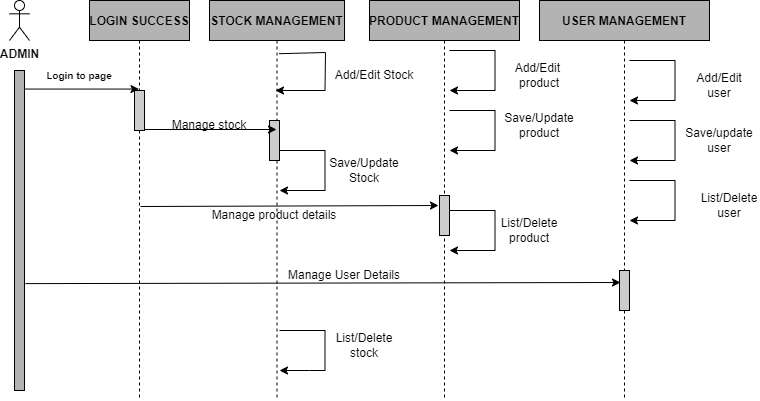

The diagram above was exported from draw.io. Its source (the exported page's mxGraphModel, read from the mxfile embedded in the PNG):
<mxGraphModel dx="868" dy="431" grid="1" gridSize="10" guides="1" tooltips="1" connect="1" arrows="1" fold="1" page="1" pageScale="1" pageWidth="850" pageHeight="1100" math="0" shadow="0">
  <root>
    <mxCell id="0" />
    <mxCell id="1" parent="0" />
    <mxCell id="iJ_8iXGQgwoX6nb-vmch-1" value="LOGIN SUCCESS" style="shape=umlLifeline;perimeter=lifelinePerimeter;container=1;collapsible=0;recursiveResize=0;rounded=0;shadow=0;strokeWidth=1;fontStyle=1;fillColor=#B3B3B3;" vertex="1" parent="1">
      <mxGeometry x="120" y="80" width="100" height="400" as="geometry" />
    </mxCell>
    <mxCell id="iJ_8iXGQgwoX6nb-vmch-2" value="" style="points=[];perimeter=orthogonalPerimeter;rounded=0;shadow=0;strokeWidth=1;fillColor=#CCCCCC;" vertex="1" parent="iJ_8iXGQgwoX6nb-vmch-1">
      <mxGeometry x="45" y="90" width="10" height="40" as="geometry" />
    </mxCell>
    <mxCell id="iJ_8iXGQgwoX6nb-vmch-3" value="STOCK MANAGEMENT" style="shape=umlLifeline;perimeter=lifelinePerimeter;container=1;collapsible=0;recursiveResize=0;rounded=0;shadow=0;strokeWidth=1;fontStyle=1;fillColor=#B3B3B3;" vertex="1" parent="1">
      <mxGeometry x="240" y="80" width="135" height="400" as="geometry" />
    </mxCell>
    <mxCell id="iJ_8iXGQgwoX6nb-vmch-4" value="" style="points=[];perimeter=orthogonalPerimeter;rounded=0;shadow=0;strokeWidth=1;fillColor=#CCCCCC;" vertex="1" parent="iJ_8iXGQgwoX6nb-vmch-3">
      <mxGeometry x="60" y="120" width="10" height="40" as="geometry" />
    </mxCell>
    <mxCell id="iJ_8iXGQgwoX6nb-vmch-36" value="" style="endArrow=classic;html=1;rounded=0;fontSize=10;startArrow=none;exitX=1;exitY=0.75;exitDx=0;exitDy=0;exitPerimeter=0;" edge="1" parent="iJ_8iXGQgwoX6nb-vmch-3" source="iJ_8iXGQgwoX6nb-vmch-4">
      <mxGeometry width="50" height="50" relative="1" as="geometry">
        <mxPoint x="75.5" y="150" as="sourcePoint" />
        <mxPoint x="70" y="190" as="targetPoint" />
        <Array as="points">
          <mxPoint x="115.5" y="150" />
          <mxPoint x="115.5" y="190" />
        </Array>
      </mxGeometry>
    </mxCell>
    <mxCell id="iJ_8iXGQgwoX6nb-vmch-37" value="" style="endArrow=classic;html=1;rounded=0;fontSize=10;startArrow=none;exitX=0.515;exitY=0.133;exitDx=0;exitDy=0;exitPerimeter=0;" edge="1" parent="iJ_8iXGQgwoX6nb-vmch-3" source="iJ_8iXGQgwoX6nb-vmch-3">
      <mxGeometry width="50" height="50" relative="1" as="geometry">
        <mxPoint x="75.5" y="50" as="sourcePoint" />
        <mxPoint x="66" y="90" as="targetPoint" />
        <Array as="points">
          <mxPoint x="116" y="52" />
          <mxPoint x="115.5" y="90" />
        </Array>
      </mxGeometry>
    </mxCell>
    <mxCell id="iJ_8iXGQgwoX6nb-vmch-49" value="Manage product details" style="text;html=1;strokeColor=none;fillColor=none;align=center;verticalAlign=middle;whiteSpace=wrap;rounded=0;" vertex="1" parent="iJ_8iXGQgwoX6nb-vmch-3">
      <mxGeometry x="-5" y="200" width="140" height="30" as="geometry" />
    </mxCell>
    <mxCell id="iJ_8iXGQgwoX6nb-vmch-53" value="Manage stock" style="text;html=1;strokeColor=none;fillColor=none;align=center;verticalAlign=middle;whiteSpace=wrap;rounded=0;" vertex="1" parent="iJ_8iXGQgwoX6nb-vmch-3">
      <mxGeometry x="-40" y="110" width="80" height="30" as="geometry" />
    </mxCell>
    <mxCell id="iJ_8iXGQgwoX6nb-vmch-43" value="" style="endArrow=classic;html=1;rounded=0;fontSize=10;startArrow=none;exitX=1;exitY=0.75;exitDx=0;exitDy=0;exitPerimeter=0;" edge="1" parent="iJ_8iXGQgwoX6nb-vmch-3">
      <mxGeometry width="50" height="50" relative="1" as="geometry">
        <mxPoint x="70" y="330" as="sourcePoint" />
        <mxPoint x="70" y="370" as="targetPoint" />
        <Array as="points">
          <mxPoint x="115.5" y="330" />
          <mxPoint x="115.5" y="370" />
          <mxPoint x="100" y="370" />
        </Array>
      </mxGeometry>
    </mxCell>
    <mxCell id="iJ_8iXGQgwoX6nb-vmch-6" value="PRODUCT MANAGEMENT" style="shape=umlLifeline;perimeter=lifelinePerimeter;container=1;collapsible=0;recursiveResize=0;rounded=0;shadow=0;strokeWidth=1;fontStyle=1;fillColor=#B3B3B3;" vertex="1" parent="1">
      <mxGeometry x="400" y="80" width="150" height="400" as="geometry" />
    </mxCell>
    <mxCell id="iJ_8iXGQgwoX6nb-vmch-7" value="" style="points=[];perimeter=orthogonalPerimeter;rounded=0;shadow=0;strokeWidth=1;fillColor=#CCCCCC;" vertex="1" parent="iJ_8iXGQgwoX6nb-vmch-6">
      <mxGeometry x="70" y="195" width="10" height="40" as="geometry" />
    </mxCell>
    <mxCell id="iJ_8iXGQgwoX6nb-vmch-35" value="" style="endArrow=none;html=1;rounded=0;fontSize=10;" edge="1" parent="iJ_8iXGQgwoX6nb-vmch-6" source="iJ_8iXGQgwoX6nb-vmch-6" target="iJ_8iXGQgwoX6nb-vmch-7">
      <mxGeometry width="50" height="50" relative="1" as="geometry">
        <mxPoint x="74.5" y="200" as="sourcePoint" />
        <mxPoint x="74.5" y="240" as="targetPoint" />
        <Array as="points" />
      </mxGeometry>
    </mxCell>
    <mxCell id="iJ_8iXGQgwoX6nb-vmch-41" value="" style="endArrow=classic;html=1;rounded=0;fontSize=10;startArrow=none;exitX=1;exitY=0.75;exitDx=0;exitDy=0;exitPerimeter=0;" edge="1" parent="iJ_8iXGQgwoX6nb-vmch-6">
      <mxGeometry width="50" height="50" relative="1" as="geometry">
        <mxPoint x="80" y="50" as="sourcePoint" />
        <mxPoint x="80" y="90" as="targetPoint" />
        <Array as="points">
          <mxPoint x="125.5" y="50" />
          <mxPoint x="125.5" y="90" />
        </Array>
      </mxGeometry>
    </mxCell>
    <mxCell id="iJ_8iXGQgwoX6nb-vmch-44" value="" style="endArrow=classic;html=1;rounded=0;fontSize=10;startArrow=none;exitX=1;exitY=0.75;exitDx=0;exitDy=0;exitPerimeter=0;" edge="1" parent="iJ_8iXGQgwoX6nb-vmch-6">
      <mxGeometry width="50" height="50" relative="1" as="geometry">
        <mxPoint x="80" y="110" as="sourcePoint" />
        <mxPoint x="80" y="150" as="targetPoint" />
        <Array as="points">
          <mxPoint x="125.5" y="110" />
          <mxPoint x="125.5" y="150" />
        </Array>
      </mxGeometry>
    </mxCell>
    <mxCell id="iJ_8iXGQgwoX6nb-vmch-45" value="" style="endArrow=classic;html=1;rounded=0;fontSize=10;startArrow=none;exitX=1;exitY=0.75;exitDx=0;exitDy=0;exitPerimeter=0;" edge="1" parent="iJ_8iXGQgwoX6nb-vmch-6">
      <mxGeometry width="50" height="50" relative="1" as="geometry">
        <mxPoint x="80" y="210" as="sourcePoint" />
        <mxPoint x="80" y="250" as="targetPoint" />
        <Array as="points">
          <mxPoint x="125.5" y="210" />
          <mxPoint x="125.5" y="250" />
        </Array>
      </mxGeometry>
    </mxCell>
    <mxCell id="iJ_8iXGQgwoX6nb-vmch-8" value="" style="points=[];perimeter=orthogonalPerimeter;rounded=0;shadow=0;strokeWidth=1;fillColor=#B3B3B3;" vertex="1" parent="1">
      <mxGeometry x="45" y="150" width="10" height="320" as="geometry" />
    </mxCell>
    <mxCell id="iJ_8iXGQgwoX6nb-vmch-9" value="&lt;b&gt;ADMIN&lt;/b&gt;" style="shape=umlActor;verticalLabelPosition=bottom;verticalAlign=top;html=1;outlineConnect=0;" vertex="1" parent="1">
      <mxGeometry x="40" y="80" width="20" height="40" as="geometry" />
    </mxCell>
    <mxCell id="iJ_8iXGQgwoX6nb-vmch-10" value="" style="endArrow=classic;html=1;rounded=0;exitX=1.1;exitY=0.058;exitDx=0;exitDy=0;exitPerimeter=0;" edge="1" parent="1" source="iJ_8iXGQgwoX6nb-vmch-8" target="iJ_8iXGQgwoX6nb-vmch-1">
      <mxGeometry width="50" height="50" relative="1" as="geometry">
        <mxPoint x="100" y="410" as="sourcePoint" />
        <mxPoint x="150" y="360" as="targetPoint" />
      </mxGeometry>
    </mxCell>
    <mxCell id="iJ_8iXGQgwoX6nb-vmch-11" value="&lt;font style=&quot;font-size: 10px;&quot;&gt;&lt;b&gt;Login to page&lt;/b&gt;&lt;/font&gt;" style="text;html=1;strokeColor=none;fillColor=none;align=center;verticalAlign=middle;whiteSpace=wrap;rounded=0;" vertex="1" parent="1">
      <mxGeometry x="70" y="140" width="80" height="30" as="geometry" />
    </mxCell>
    <mxCell id="iJ_8iXGQgwoX6nb-vmch-12" value="USER MANAGEMENT" style="shape=umlLifeline;perimeter=lifelinePerimeter;container=1;collapsible=0;recursiveResize=0;rounded=0;shadow=0;strokeWidth=1;fontStyle=1;fillColor=#B3B3B3;" vertex="1" parent="1">
      <mxGeometry x="570" y="80" width="170" height="400" as="geometry" />
    </mxCell>
    <mxCell id="iJ_8iXGQgwoX6nb-vmch-13" value="" style="points=[];perimeter=orthogonalPerimeter;rounded=0;shadow=0;strokeWidth=1;fillColor=#CCCCCC;" vertex="1" parent="iJ_8iXGQgwoX6nb-vmch-12">
      <mxGeometry x="80" y="270" width="10" height="40" as="geometry" />
    </mxCell>
    <mxCell id="iJ_8iXGQgwoX6nb-vmch-46" value="" style="endArrow=classic;html=1;rounded=0;fontSize=10;startArrow=none;exitX=1;exitY=0.75;exitDx=0;exitDy=0;exitPerimeter=0;" edge="1" parent="iJ_8iXGQgwoX6nb-vmch-12">
      <mxGeometry width="50" height="50" relative="1" as="geometry">
        <mxPoint x="90" y="60" as="sourcePoint" />
        <mxPoint x="90" y="100" as="targetPoint" />
        <Array as="points">
          <mxPoint x="135.5" y="60" />
          <mxPoint x="135.5" y="100" />
        </Array>
      </mxGeometry>
    </mxCell>
    <mxCell id="iJ_8iXGQgwoX6nb-vmch-47" value="" style="endArrow=classic;html=1;rounded=0;fontSize=10;startArrow=none;exitX=1;exitY=0.75;exitDx=0;exitDy=0;exitPerimeter=0;" edge="1" parent="iJ_8iXGQgwoX6nb-vmch-12">
      <mxGeometry width="50" height="50" relative="1" as="geometry">
        <mxPoint x="90" y="120" as="sourcePoint" />
        <mxPoint x="90" y="160" as="targetPoint" />
        <Array as="points">
          <mxPoint x="135.5" y="120" />
          <mxPoint x="135.5" y="160" />
        </Array>
      </mxGeometry>
    </mxCell>
    <mxCell id="iJ_8iXGQgwoX6nb-vmch-48" value="" style="endArrow=classic;html=1;rounded=0;fontSize=10;startArrow=none;exitX=1;exitY=0.75;exitDx=0;exitDy=0;exitPerimeter=0;" edge="1" parent="iJ_8iXGQgwoX6nb-vmch-12">
      <mxGeometry width="50" height="50" relative="1" as="geometry">
        <mxPoint x="90" y="180" as="sourcePoint" />
        <mxPoint x="90" y="220" as="targetPoint" />
        <Array as="points">
          <mxPoint x="135.5" y="180" />
          <mxPoint x="135.5" y="220" />
        </Array>
      </mxGeometry>
    </mxCell>
    <mxCell id="iJ_8iXGQgwoX6nb-vmch-16" value="" style="endArrow=classic;html=1;rounded=0;fontSize=10;exitX=0.51;exitY=0.515;exitDx=0;exitDy=0;exitPerimeter=0;entryX=-0.1;entryY=0.25;entryDx=0;entryDy=0;entryPerimeter=0;" edge="1" parent="1" source="iJ_8iXGQgwoX6nb-vmch-1" target="iJ_8iXGQgwoX6nb-vmch-7">
      <mxGeometry width="50" height="50" relative="1" as="geometry">
        <mxPoint x="390" y="310" as="sourcePoint" />
        <mxPoint x="510" y="259" as="targetPoint" />
        <Array as="points" />
      </mxGeometry>
    </mxCell>
    <mxCell id="iJ_8iXGQgwoX6nb-vmch-39" value="Add/Edit Stock" style="text;html=1;strokeColor=none;fillColor=none;align=center;verticalAlign=middle;whiteSpace=wrap;rounded=0;" vertex="1" parent="1">
      <mxGeometry x="360" y="140" width="90" height="30" as="geometry" />
    </mxCell>
    <mxCell id="iJ_8iXGQgwoX6nb-vmch-40" value="Save/Update Stock" style="text;html=1;strokeColor=none;fillColor=none;align=center;verticalAlign=middle;whiteSpace=wrap;rounded=0;" vertex="1" parent="1">
      <mxGeometry x="365" y="235" width="60" height="30" as="geometry" />
    </mxCell>
    <mxCell id="iJ_8iXGQgwoX6nb-vmch-42" value="" style="endArrow=classic;html=1;rounded=0;exitX=1.1;exitY=0.666;exitDx=0;exitDy=0;exitPerimeter=0;entryX=0.1;entryY=0.3;entryDx=0;entryDy=0;entryPerimeter=0;" edge="1" parent="1" source="iJ_8iXGQgwoX6nb-vmch-8" target="iJ_8iXGQgwoX6nb-vmch-13">
      <mxGeometry width="50" height="50" relative="1" as="geometry">
        <mxPoint x="360" y="400" as="sourcePoint" />
        <mxPoint x="410" y="350" as="targetPoint" />
      </mxGeometry>
    </mxCell>
    <mxCell id="iJ_8iXGQgwoX6nb-vmch-50" value="" style="endArrow=classic;html=1;rounded=0;exitX=1;exitY=0.975;exitDx=0;exitDy=0;exitPerimeter=0;" edge="1" parent="1" source="iJ_8iXGQgwoX6nb-vmch-2" target="iJ_8iXGQgwoX6nb-vmch-3">
      <mxGeometry width="50" height="50" relative="1" as="geometry">
        <mxPoint x="210" y="250" as="sourcePoint" />
        <mxPoint x="260" y="200" as="targetPoint" />
      </mxGeometry>
    </mxCell>
    <mxCell id="iJ_8iXGQgwoX6nb-vmch-54" value="Manage User Details" style="text;html=1;strokeColor=none;fillColor=none;align=center;verticalAlign=middle;whiteSpace=wrap;rounded=0;" vertex="1" parent="1">
      <mxGeometry x="270" y="340" width="210" height="30" as="geometry" />
    </mxCell>
    <mxCell id="iJ_8iXGQgwoX6nb-vmch-55" value="List/Delete stock" style="text;html=1;strokeColor=none;fillColor=none;align=center;verticalAlign=middle;whiteSpace=wrap;rounded=0;" vertex="1" parent="1">
      <mxGeometry x="365" y="410" width="60" height="30" as="geometry" />
    </mxCell>
    <mxCell id="iJ_8iXGQgwoX6nb-vmch-57" value="Add/Edit&amp;nbsp; product" style="text;html=1;strokeColor=none;fillColor=none;align=center;verticalAlign=middle;whiteSpace=wrap;rounded=0;" vertex="1" parent="1">
      <mxGeometry x="540" y="140" width="60" height="30" as="geometry" />
    </mxCell>
    <mxCell id="iJ_8iXGQgwoX6nb-vmch-58" value="Save/Update product" style="text;html=1;strokeColor=none;fillColor=none;align=center;verticalAlign=middle;whiteSpace=wrap;rounded=0;" vertex="1" parent="1">
      <mxGeometry x="540" y="190" width="60" height="30" as="geometry" />
    </mxCell>
    <mxCell id="iJ_8iXGQgwoX6nb-vmch-60" value="List/Delete product" style="text;html=1;strokeColor=none;fillColor=none;align=center;verticalAlign=middle;whiteSpace=wrap;rounded=0;" vertex="1" parent="1">
      <mxGeometry x="530" y="295" width="60" height="30" as="geometry" />
    </mxCell>
    <mxCell id="iJ_8iXGQgwoX6nb-vmch-61" value="Add/Edit user" style="text;html=1;strokeColor=none;fillColor=none;align=center;verticalAlign=middle;whiteSpace=wrap;rounded=0;" vertex="1" parent="1">
      <mxGeometry x="720" y="150" width="60" height="30" as="geometry" />
    </mxCell>
    <mxCell id="iJ_8iXGQgwoX6nb-vmch-62" value="Save/update user" style="text;html=1;strokeColor=none;fillColor=none;align=center;verticalAlign=middle;whiteSpace=wrap;rounded=0;" vertex="1" parent="1">
      <mxGeometry x="720" y="205" width="60" height="30" as="geometry" />
    </mxCell>
    <mxCell id="iJ_8iXGQgwoX6nb-vmch-63" value="List/Delete user" style="text;html=1;strokeColor=none;fillColor=none;align=center;verticalAlign=middle;whiteSpace=wrap;rounded=0;" vertex="1" parent="1">
      <mxGeometry x="730" y="270" width="60" height="30" as="geometry" />
    </mxCell>
  </root>
</mxGraphModel>